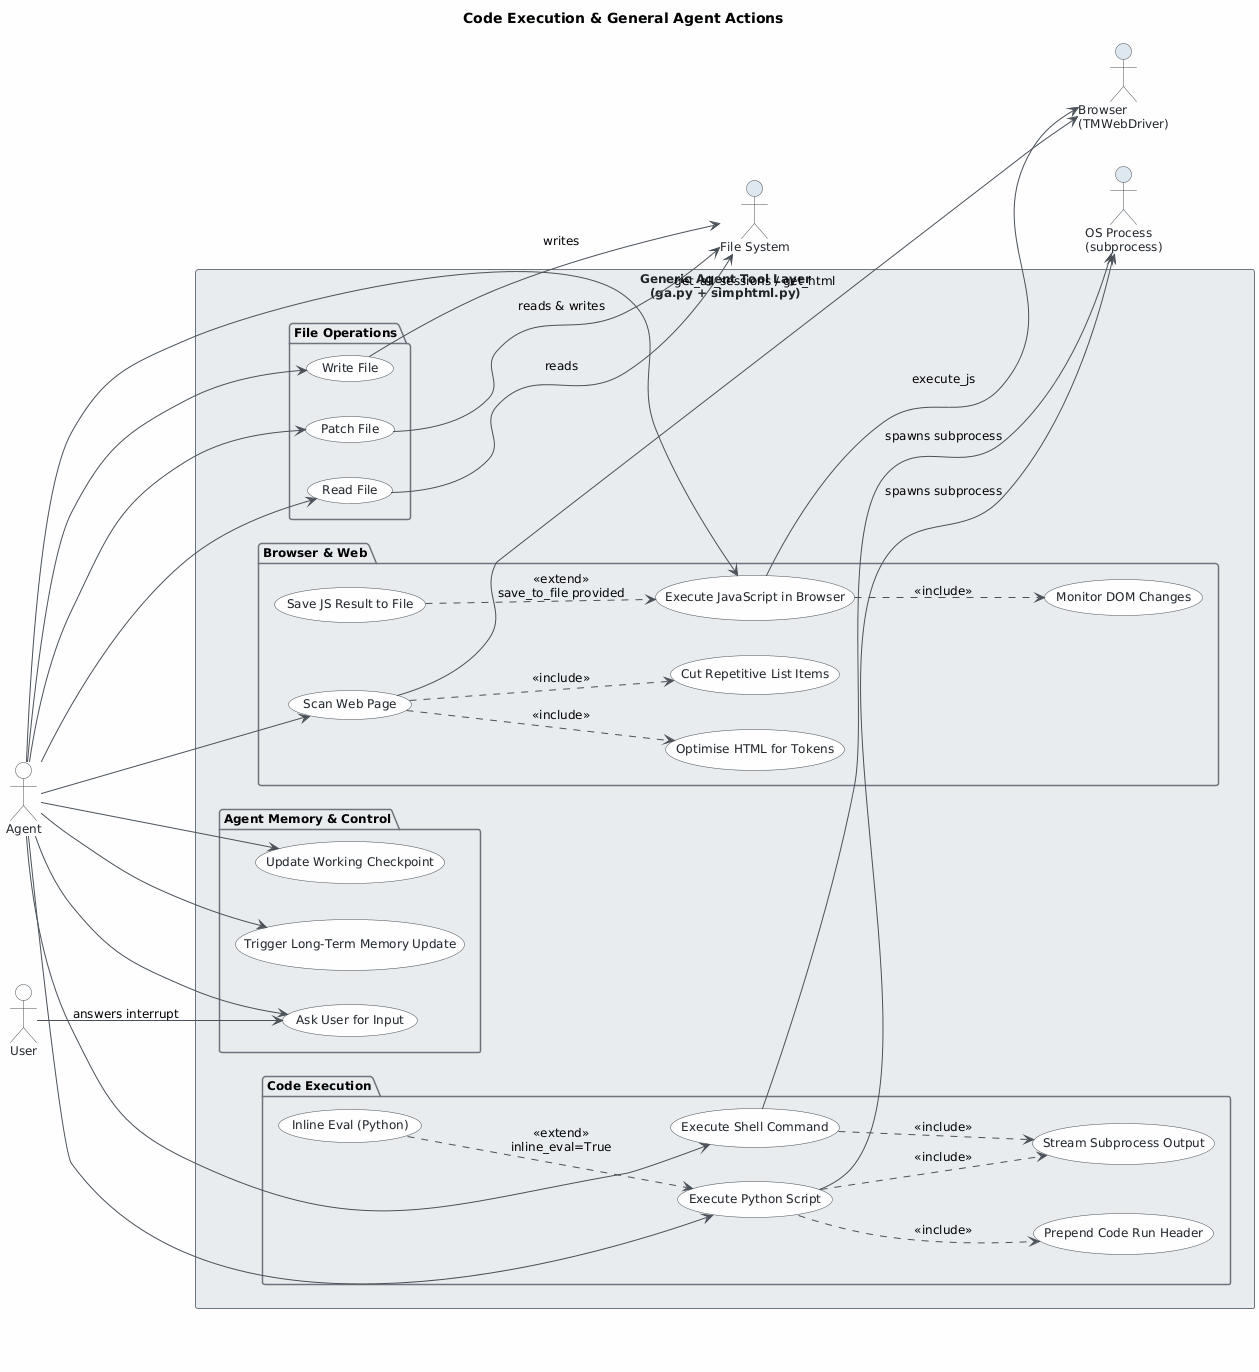

The diagram above was rendered by PlantUML. Its source (embedded in the PNG):
@startuml
skinparam classAttributeIconSize 0
skinparam shadowing false
skinparam defaultFontName "Segoe UI"
skinparam defaultFontSize 12
skinparam backgroundColor #FEFEFE
skinparam class {
    BackgroundColor #F8F9FA
    BorderColor #495057
    ArrowColor #495057
    FontColor #212529
}
skinparam package {
    BackgroundColor #E9ECEF
    BorderColor #6C757D
}
skinparam actor {
    BackgroundColor #F8F9FA
    BorderColor #495057
    FontColor #212529
}
skinparam usecase {
    BackgroundColor #F8F9FA
    BorderColor #495057
    FontColor #212529
    ArrowColor #495057
}
skinparam rectangle {
    BackgroundColor #E9ECEF
    BorderColor #6C757D
    FontColor #212529
}

title Code Execution & General Agent Actions

left to right direction

' ── Actors ──────────────────────────────────────────────────────────────────

actor "Agent" as Agent
actor "User" as User

actor "OS Process\n(subprocess)" as OSProcess #DDE8F0
actor "File System" as FileSystem #DDE8F0
actor "Browser\n(TMWebDriver)" as Browser #DDE8F0

' ── System Boundary ──────────────────────────────────────────────────────────

rectangle "Generic Agent Tool Layer\n(ga.py + simphtml.py)" {

    ' ── Code Execution ───────────────────────────────────────────────────────
    package "Code Execution" {
        usecase "Execute Python Script" as UC01
        usecase "Inline Eval (Python)" as UC01a
        usecase "Execute Shell Command" as UC02
        usecase "Prepend Code Run Header" as UC09
        usecase "Stream Subprocess Output" as UC10
    }

    ' ── File Operations ──────────────────────────────────────────────────────
    package "File Operations" {
        usecase "Read File" as UC03
        usecase "Write File" as UC04
        usecase "Patch File" as UC05
    }

    ' ── Browser & Web ────────────────────────────────────────────────────────
    package "Browser & Web" {
        usecase "Scan Web Page" as UC06
        usecase "Execute JavaScript in Browser" as UC07
        usecase "Save JS Result to File" as UC07a
        usecase "Optimise HTML for Tokens" as UC11
        usecase "Cut Repetitive List Items" as UC12
        usecase "Monitor DOM Changes" as UC13
    }

    ' ── Agent Memory & Control ───────────────────────────────────────────────
    package "Agent Memory & Control" {
        usecase "Ask User for Input" as UC08
        usecase "Update Working Checkpoint" as UC14
        usecase "Trigger Long-Term Memory Update" as UC15
    }
}

' ── Agent → Use Cases ────────────────────────────────────────────────────────

Agent --> UC01
Agent --> UC02
Agent --> UC03
Agent --> UC04
Agent --> UC05
Agent --> UC06
Agent --> UC07
Agent --> UC08
Agent --> UC14
Agent --> UC15

' ── User Interactions ────────────────────────────────────────────────────────

User --> UC08 : answers interrupt

' ── External Systems ─────────────────────────────────────────────────────────

UC01 --> OSProcess : spawns subprocess
UC02 --> OSProcess : spawns subprocess
UC03 --> FileSystem : reads
UC04 --> FileSystem : writes
UC05 --> FileSystem : reads & writes
UC06 --> Browser : get_all_sessions / get_html
UC07 --> Browser : execute_js

' ── Include Relationships ────────────────────────────────────────────────────

UC01 ..> UC09 : <<include>>
UC01 ..> UC10 : <<include>>
UC02 ..> UC10 : <<include>>
UC06 ..> UC11 : <<include>>
UC06 ..> UC12 : <<include>>
UC07 ..> UC13 : <<include>>

' ── Extend Relationships ─────────────────────────────────────────────────────

UC01a ..> UC01 : <<extend>>\ninline_eval=True
UC07a ..> UC07 : <<extend>>\nsave_to_file provided
@enduml